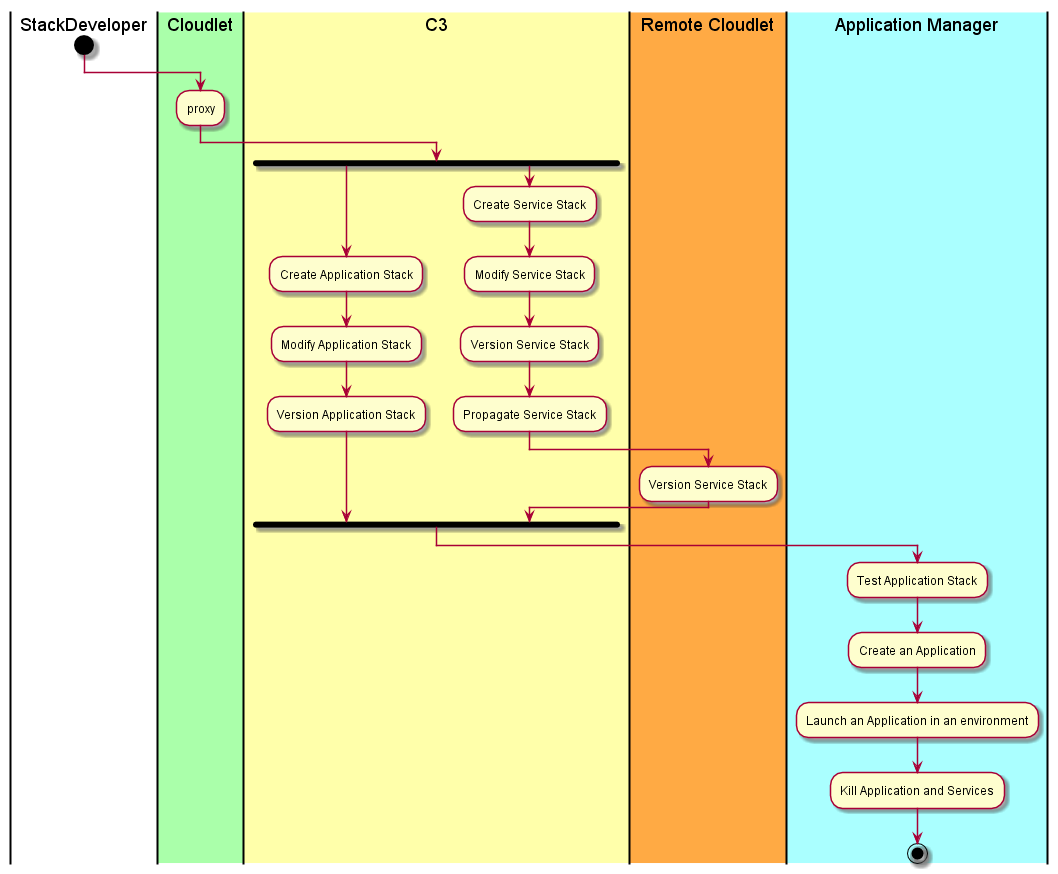

The diagram above was rendered by PlantUML. Its source (embedded in the PNG):
@startuml
|StackDeveloper|
start
|#aaffaa|Cloudlet|
:proxy;
|#ffffaa|C3|
fork
:Create Application Stack;
:Modify Application Stack;
:Version Application Stack;
fork again
:Create Service Stack;
:Modify Service Stack;
:Version Service Stack;
:Propagate Service Stack;
|#ffaa44|Remote Cloudlet|
:Version Service Stack;
fork end
|#aaffff|Application Manager|
:Test Application Stack;
:Create an Application;
:Launch an Application in an environment;
:Kill Application and Services;
stop
@enduml